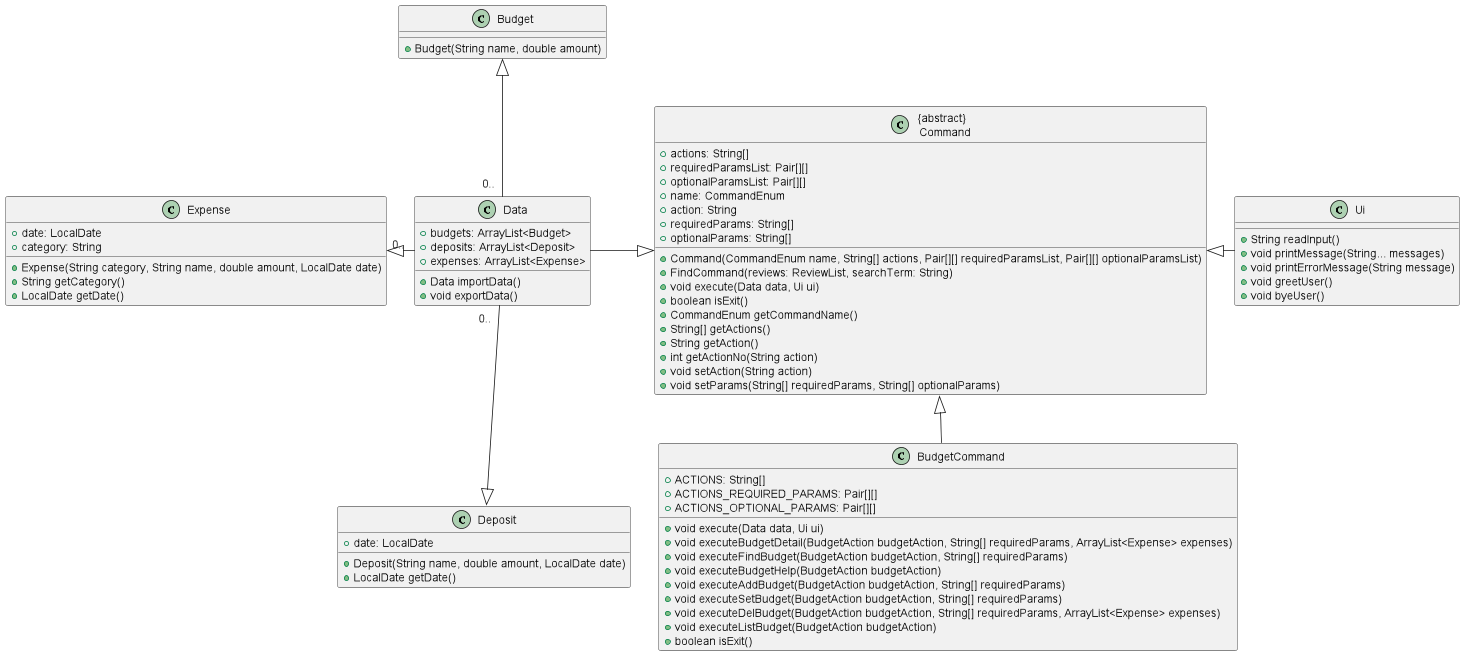

The diagram above was rendered by PlantUML. Its source (embedded in the PNG):
@startuml


class "{abstract} \n Command"  {
         +actions: String[]
         +requiredParamsList: Pair[][]
         +optionalParamsList: Pair[][]
         +name: CommandEnum
         +action: String
         +requiredParams: String[]
         +optionalParams: String[]

         +Command(CommandEnum name, String[] actions, Pair[][] requiredParamsList, Pair[][] optionalParamsList)
         +FindCommand(reviews: ReviewList, searchTerm: String)
         +void execute(Data data, Ui ui)
         +boolean isExit()
         +CommandEnum getCommandName()
            +String[] getActions()
            +String getAction()
            +int getActionNo(String action)
            +void setAction(String action)
            +void setParams(String[] requiredParams, String[] optionalParams)

}


class BudgetCommand {
    +ACTIONS: String[]
    +ACTIONS_REQUIRED_PARAMS: Pair[][]
    +ACTIONS_OPTIONAL_PARAMS: Pair[][]
     +void execute(Data data, Ui ui)
     +void executeBudgetDetail(BudgetAction budgetAction, String[] requiredParams, ArrayList<Expense> expenses)
     +void executeFindBudget(BudgetAction budgetAction, String[] requiredParams)
     +void executeBudgetHelp(BudgetAction budgetAction)
     +void executeAddBudget(BudgetAction budgetAction, String[] requiredParams)
     +void executeSetBudget(BudgetAction budgetAction, String[] requiredParams)
     +void executeDelBudget(BudgetAction budgetAction, String[] requiredParams, ArrayList<Expense> expenses)
     +void executeListBudget(BudgetAction budgetAction)
     +boolean isExit()
}

class Data {
+ budgets: ArrayList<Budget>
+ deposits: ArrayList<Deposit>
+ expenses: ArrayList<Expense>
+ Data importData()
+ void exportData()

}

class Ui {
+ String readInput()
+ void printMessage(String... messages)
+ void printErrorMessage(String message)
+ void greetUser()
+ void byeUser()
}

class Budget {
    +Budget(String name, double amount)
}

class Expense {
    +date: LocalDate
    +category: String
    +Expense(String category, String name, double amount, LocalDate date)
    +String getCategory()
    +LocalDate getDate()
}

class Deposit {
    +date: LocalDate
    +Deposit(String name, double amount, LocalDate date)
    +LocalDate getDate()
}






"{abstract} \n Command" <|-down- BudgetCommand
"{abstract} \n Command" <|-right- Ui
"{abstract} \n Command" <|-left- Data


"Budget" <|-down-"\n0..  " Data
"Expense" <|-right "0.. "Data
"Deposit" <|-up-"0..  " Data



@enduml